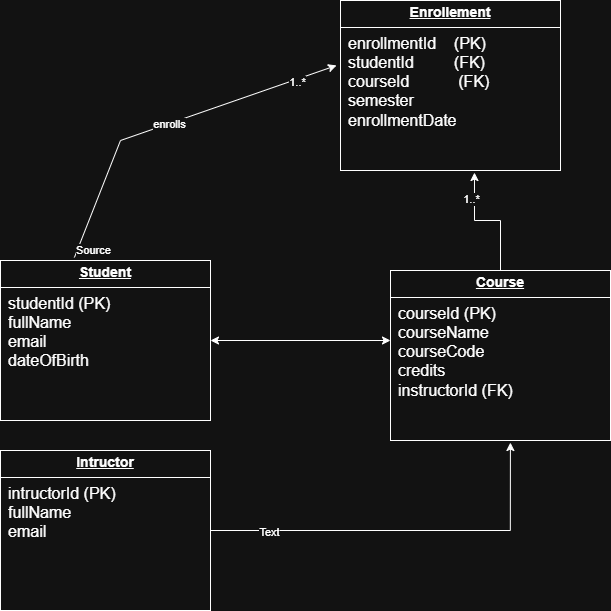

The diagram above was exported from draw.io. Its source (the exported page's mxGraphModel, read from the mxfile embedded in the PNG):
<mxGraphModel dx="1852" dy="2038" grid="1" gridSize="10" guides="1" tooltips="1" connect="1" arrows="1" fold="1" page="1" pageScale="1" pageWidth="850" pageHeight="1100" math="0" shadow="0">
  <root>
    <mxCell id="0" />
    <mxCell id="1" parent="0" />
    <mxCell id="w6Aj3id7LC7FSgheAI8Z-1" value="&lt;p style=&quot;margin:0px;margin-top:4px;text-align:center;text-decoration:underline;&quot;&gt;&lt;b&gt;&lt;font style=&quot;font-size: 14px;&quot;&gt;Student&lt;/font&gt;&lt;/b&gt;&lt;/p&gt;&lt;hr size=&quot;1&quot; style=&quot;border-style:solid;&quot;&gt;&lt;p style=&quot;margin:0px;margin-left:8px;&quot;&gt;&lt;font size=&quot;3&quot;&gt;studentId (PK)&lt;/font&gt;&lt;/p&gt;&lt;p style=&quot;margin:0px;margin-left:8px;&quot;&gt;&lt;font size=&quot;3&quot;&gt;fullName&lt;/font&gt;&lt;/p&gt;&lt;p style=&quot;margin:0px;margin-left:8px;&quot;&gt;&lt;font size=&quot;3&quot;&gt;email&lt;/font&gt;&lt;/p&gt;&lt;p style=&quot;margin:0px;margin-left:8px;&quot;&gt;&lt;font size=&quot;3&quot;&gt;dateOfBirth&lt;/font&gt;&lt;/p&gt;" style="verticalAlign=top;align=left;overflow=fill;html=1;whiteSpace=wrap;" vertex="1" parent="1">
      <mxGeometry x="60" y="180" width="210" height="160" as="geometry" />
    </mxCell>
    <mxCell id="w6Aj3id7LC7FSgheAI8Z-2" value="&lt;p style=&quot;margin:0px;margin-top:4px;text-align:center;text-decoration:underline;&quot;&gt;&lt;span style=&quot;font-size: 14px;&quot;&gt;&lt;b&gt;Intructor&lt;/b&gt;&lt;/span&gt;&lt;/p&gt;&lt;hr size=&quot;1&quot; style=&quot;border-style:solid;&quot;&gt;&lt;p style=&quot;margin:0px;margin-left:8px;&quot;&gt;&lt;font size=&quot;3&quot;&gt;intructorId (PK)&lt;/font&gt;&lt;/p&gt;&lt;p style=&quot;margin:0px;margin-left:8px;&quot;&gt;&lt;font size=&quot;3&quot;&gt;fullName&lt;/font&gt;&lt;/p&gt;&lt;p style=&quot;margin:0px;margin-left:8px;&quot;&gt;&lt;font size=&quot;3&quot;&gt;email&lt;/font&gt;&lt;/p&gt;" style="verticalAlign=top;align=left;overflow=fill;html=1;whiteSpace=wrap;" vertex="1" parent="1">
      <mxGeometry x="60" y="370" width="210" height="160" as="geometry" />
    </mxCell>
    <mxCell id="w6Aj3id7LC7FSgheAI8Z-3" value="&lt;p style=&quot;margin:0px;margin-top:4px;text-align:center;text-decoration:underline;&quot;&gt;&lt;span style=&quot;font-size: 14px;&quot;&gt;&lt;b&gt;Course&lt;/b&gt;&lt;/span&gt;&lt;/p&gt;&lt;hr size=&quot;1&quot; style=&quot;border-style:solid;&quot;&gt;&lt;p style=&quot;margin:0px;margin-left:8px;&quot;&gt;&lt;font size=&quot;3&quot;&gt;courseId (PK)&lt;/font&gt;&lt;/p&gt;&lt;p style=&quot;margin:0px;margin-left:8px;&quot;&gt;&lt;font size=&quot;3&quot;&gt;courseName&lt;/font&gt;&lt;/p&gt;&lt;p style=&quot;margin:0px;margin-left:8px;&quot;&gt;&lt;font size=&quot;3&quot;&gt;courseCode&lt;/font&gt;&lt;/p&gt;&lt;p style=&quot;margin:0px;margin-left:8px;&quot;&gt;&lt;font size=&quot;3&quot;&gt;credits&lt;/font&gt;&lt;/p&gt;&lt;p style=&quot;margin:0px;margin-left:8px;&quot;&gt;&lt;font size=&quot;3&quot;&gt;instructorId (FK)&lt;/font&gt;&lt;/p&gt;" style="verticalAlign=top;align=left;overflow=fill;html=1;whiteSpace=wrap;" vertex="1" parent="1">
      <mxGeometry x="450" y="190" width="220" height="170" as="geometry" />
    </mxCell>
    <mxCell id="w6Aj3id7LC7FSgheAI8Z-4" value="&lt;p style=&quot;margin:0px;margin-top:4px;text-align:center;text-decoration:underline;&quot;&gt;&lt;span style=&quot;font-size: 14px;&quot;&gt;&lt;b&gt;Enrollement&lt;/b&gt;&lt;/span&gt;&lt;/p&gt;&lt;hr size=&quot;1&quot; style=&quot;border-style:solid;&quot;&gt;&lt;p style=&quot;margin:0px;margin-left:8px;&quot;&gt;&lt;font size=&quot;3&quot;&gt;enrollmentId&amp;nbsp; &amp;nbsp; (PK)&lt;/font&gt;&lt;/p&gt;&lt;p style=&quot;margin:0px;margin-left:8px;&quot;&gt;&lt;font size=&quot;3&quot;&gt;studentId&amp;nbsp; &amp;nbsp; &amp;nbsp; &amp;nbsp; &amp;nbsp;(FK)&lt;/font&gt;&lt;/p&gt;&lt;p style=&quot;margin:0px;margin-left:8px;&quot;&gt;&lt;font size=&quot;3&quot;&gt;courseId&amp;nbsp; &amp;nbsp; &amp;nbsp; &amp;nbsp; &amp;nbsp; &amp;nbsp;(FK)&lt;/font&gt;&lt;/p&gt;&lt;p style=&quot;margin:0px;margin-left:8px;&quot;&gt;&lt;font size=&quot;3&quot;&gt;semester&amp;nbsp;&lt;/font&gt;&lt;/p&gt;&lt;p style=&quot;margin:0px;margin-left:8px;&quot;&gt;&lt;font size=&quot;3&quot;&gt;enrollmentDate&lt;/font&gt;&lt;/p&gt;" style="verticalAlign=top;align=left;overflow=fill;html=1;whiteSpace=wrap;" vertex="1" parent="1">
      <mxGeometry x="400" y="-80" width="220" height="170" as="geometry" />
    </mxCell>
    <mxCell id="w6Aj3id7LC7FSgheAI8Z-6" value="" style="endArrow=classic;startArrow=classic;html=1;rounded=0;exitX=1;exitY=0.5;exitDx=0;exitDy=0;" edge="1" parent="1" source="w6Aj3id7LC7FSgheAI8Z-1">
      <mxGeometry width="50" height="50" relative="1" as="geometry">
        <mxPoint x="400" y="450" as="sourcePoint" />
        <mxPoint x="450" y="260" as="targetPoint" />
        <Array as="points" />
      </mxGeometry>
    </mxCell>
    <mxCell id="w6Aj3id7LC7FSgheAI8Z-7" style="edgeStyle=orthogonalEdgeStyle;rounded=0;orthogonalLoop=1;jettySize=auto;html=1;entryX=0.545;entryY=1.012;entryDx=0;entryDy=0;entryPerimeter=0;" edge="1" parent="1" source="w6Aj3id7LC7FSgheAI8Z-2" target="w6Aj3id7LC7FSgheAI8Z-3">
      <mxGeometry relative="1" as="geometry" />
    </mxCell>
    <mxCell id="w6Aj3id7LC7FSgheAI8Z-14" value="Text" style="edgeLabel;html=1;align=center;verticalAlign=middle;resizable=0;points=[];" vertex="1" connectable="0" parent="w6Aj3id7LC7FSgheAI8Z-7">
      <mxGeometry x="-0.7009" y="-1" relative="1" as="geometry">
        <mxPoint as="offset" />
      </mxGeometry>
    </mxCell>
    <mxCell id="w6Aj3id7LC7FSgheAI8Z-8" value="" style="endArrow=classic;html=1;rounded=0;exitX=0.352;exitY=-0.019;exitDx=0;exitDy=0;exitPerimeter=0;entryX=-0.018;entryY=0.382;entryDx=0;entryDy=0;entryPerimeter=0;" edge="1" parent="1" source="w6Aj3id7LC7FSgheAI8Z-1" target="w6Aj3id7LC7FSgheAI8Z-4">
      <mxGeometry relative="1" as="geometry">
        <mxPoint x="260" y="120" as="sourcePoint" />
        <mxPoint x="390" y="-10" as="targetPoint" />
        <Array as="points">
          <mxPoint x="180" y="60" />
        </Array>
      </mxGeometry>
    </mxCell>
    <mxCell id="w6Aj3id7LC7FSgheAI8Z-9" value="enrolls" style="edgeLabel;resizable=0;html=1;;align=center;verticalAlign=middle;" connectable="0" vertex="1" parent="w6Aj3id7LC7FSgheAI8Z-8">
      <mxGeometry relative="1" as="geometry" />
    </mxCell>
    <mxCell id="w6Aj3id7LC7FSgheAI8Z-10" value="Source" style="edgeLabel;resizable=0;html=1;;align=left;verticalAlign=bottom;" connectable="0" vertex="1" parent="w6Aj3id7LC7FSgheAI8Z-8">
      <mxGeometry x="-1" relative="1" as="geometry" />
    </mxCell>
    <mxCell id="w6Aj3id7LC7FSgheAI8Z-13" value="1..*" style="edgeLabel;html=1;align=center;verticalAlign=middle;resizable=0;points=[];" vertex="1" connectable="0" parent="w6Aj3id7LC7FSgheAI8Z-8">
      <mxGeometry x="0.7568" y="-2" relative="1" as="geometry">
        <mxPoint as="offset" />
      </mxGeometry>
    </mxCell>
    <mxCell id="w6Aj3id7LC7FSgheAI8Z-11" style="edgeStyle=orthogonalEdgeStyle;rounded=0;orthogonalLoop=1;jettySize=auto;html=1;entryX=0.609;entryY=1.012;entryDx=0;entryDy=0;entryPerimeter=0;" edge="1" parent="1" source="w6Aj3id7LC7FSgheAI8Z-3" target="w6Aj3id7LC7FSgheAI8Z-4">
      <mxGeometry relative="1" as="geometry" />
    </mxCell>
    <mxCell id="w6Aj3id7LC7FSgheAI8Z-12" value="1..*" style="edgeLabel;html=1;align=center;verticalAlign=middle;resizable=0;points=[];" vertex="1" connectable="0" parent="w6Aj3id7LC7FSgheAI8Z-11">
      <mxGeometry x="0.5812" y="4" relative="1" as="geometry">
        <mxPoint as="offset" />
      </mxGeometry>
    </mxCell>
  </root>
</mxGraphModel>